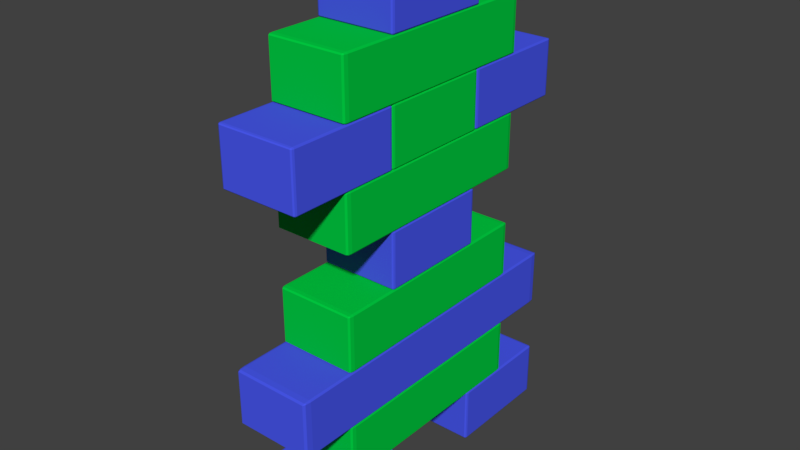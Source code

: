 # Source: untitled.blend  (saved by Blender 2.79.0; exported with 4.5.12 LTS)
import bpy
from mathutils import Matrix  # noqa: F401  (used for matrix-valued properties, if any)

bpy.ops.wm.read_factory_settings(use_empty=True)
scene = bpy.context.scene
scene.name = 'Scene'

# ---- collections
col_collection_1 = bpy.data.collections.new('Collection 1'); scene.collection.children.link(col_collection_1)

# ---- materials (node trees are filled in below, after node groups)
mat_green = bpy.data.materials.new('Green')
mat_green.alpha_threshold = 0.0
mat_green.use_transparent_shadow = False
mat_green.diffuse_color = (0.0, 0.6175, 0.05385, 1.0)
mat_green.roughness = 0.5
mat_green.line_color = (0.0, 0.0, 0.0, 1.0)
mat_blue = bpy.data.materials.new('Blue')
mat_blue.alpha_threshold = 0.0
mat_blue.use_transparent_shadow = False
mat_blue.diffuse_color = (0.0671, 0.09787, 0.8748, 1.0)
mat_blue.roughness = 0.5

# ---- material node trees

# ---- world
world_world = bpy.data.worlds.new('World'); scene.world = world_world
world_world.color = (0.05088, 0.05088, 0.05088)
world_world.use_sun_shadow = False
world_world.sun_shadow_jitter_overblur = 0.0
world_world.cycles.sampling_method = 'MANUAL'

# ---- meshes
me_cube = bpy.data.meshes.new('Cube')
me_cube.from_pydata([(-0.2267, 0.6442, 1.952), (-0.2188, 0.6442, 1.958), (-0.2252, 0.6401, 1.957), (-0.2267, 0.6218, 1.958), (-0.2188, 0.6535, 1.952), (-0.2188, 0.6218, 1.96), (-0.23, 0.6218, 1.952), (-0.2267, -0.6218, 1.958), (-0.2188, -0.6442, 1.958), (-0.2252, -0.6401, 1.957), (-0.2267, -0.6442, 1.952), (-0.2188, -0.6218, 1.96), (-0.2188, -0.6535, 1.952), (-0.23, -0.6218, 1.952), (0.2188, -0.6442, 1.958), (0.2267, -0.6218, 1.958), (0.2252, -0.6401, 1.957), (0.2267, -0.6442, 1.952), (0.2188, -0.6218, 1.96), (0.23, -0.6218, 1.952), (0.2188, -0.6535, 1.952), (0.2267, 0.6442, 1.952), (0.2267, 0.6218, 1.958), (0.2252, 0.6401, 1.957), (0.2188, 0.6442, 1.958), (0.23, 0.6218, 1.952), (0.2188, 0.6218, 1.96), (0.2188, 0.6535, 1.952), (-0.2267, 0.6442, 1.642), (-0.2267, 0.6218, 1.636), (-0.2252, 0.6401, 1.637), (-0.2188, 0.6442, 1.636), (-0.23, 0.6218, 1.642), (-0.2188, 0.6218, 1.634), (-0.2188, 0.6535, 1.642), (-0.2188, -0.6442, 1.636), (-0.2267, -0.6218, 1.636), (-0.2252, -0.6401, 1.637), (-0.2267, -0.6442, 1.642), (-0.2188, -0.6218, 1.634), (-0.23, -0.6218, 1.642), (-0.2188, -0.6535, 1.642), (0.2267, -0.6218, 1.636), (0.2188, -0.6442, 1.636), (0.2252, -0.6401, 1.637), (0.2267, -0.6442, 1.642), (0.2188, -0.6218, 1.634), (0.2188, -0.6535, 1.642), (0.23, -0.6218, 1.642), (0.2267, 0.6442, 1.642), (0.2188, 0.6442, 1.636), (0.2252, 0.6401, 1.637), (0.2267, 0.6218, 1.636), (0.2188, 0.6535, 1.642), (0.2188, 0.6218, 1.634), (0.23, 0.6218, 1.642), (0.23, -0.3426, 0.007919), (0.2188, -0.3426, 0.0), (0.2188, -0.3267, 0.007919), (0.2267, -0.3426, 0.00232), (0.2252, -0.3334, 0.003347), (0.2188, -0.3314, 0.00232), (0.2267, -0.3314, 0.007919), (0.23, -0.9644, 0.007919), (0.2188, -0.9802, 0.007919), (0.2188, -0.9644, 0.0), (0.2267, -0.9756, 0.007919), (0.2252, -0.9735, 0.003347), (0.2188, -0.9756, 0.00232), (0.2267, -0.9644, 0.00232), (-0.2188, -0.9802, 0.007919), (-0.23, -0.9644, 0.007919), (-0.2188, -0.9644, 0.0), (-0.2267, -0.9756, 0.007919), (-0.2252, -0.9735, 0.003347), (-0.2267, -0.9644, 0.00232), (-0.2188, -0.9756, 0.00232), (-0.2188, -0.3267, 0.007919), (-0.2188, -0.3426, 0.0), (-0.23, -0.3426, 0.007919), (-0.2188, -0.3314, 0.00232), (-0.2252, -0.3334, 0.003347), (-0.2267, -0.3426, 0.00232), (-0.2267, -0.3314, 0.007919), (0.2188, -0.3267, 0.3188), (0.2188, -0.3426, 0.3267), (0.23, -0.3426, 0.3188), (0.2188, -0.3314, 0.3244), (0.2252, -0.3334, 0.3234), (0.2267, -0.3426, 0.3244), (0.2267, -0.3314, 0.3188), (0.2188, -0.9802, 0.3188), (0.23, -0.9644, 0.3188), (0.2188, -0.9644, 0.3267), (0.2267, -0.9756, 0.3188), (0.2252, -0.9735, 0.3234), (0.2267, -0.9644, 0.3244), (0.2188, -0.9756, 0.3244), (-0.23, -0.9644, 0.3188), (-0.2188, -0.9802, 0.3188), (-0.2188, -0.9644, 0.3267), (-0.2267, -0.9756, 0.3188), (-0.2252, -0.9735, 0.3234), (-0.2188, -0.9756, 0.3244), (-0.2267, -0.9644, 0.3244), (-0.23, -0.3426, 0.3188), (-0.2188, -0.3426, 0.3267), (-0.2188, -0.3267, 0.3188), (-0.2267, -0.3426, 0.3244), (-0.2252, -0.3334, 0.3234), (-0.2188, -0.3314, 0.3244), (-0.2267, -0.3314, 0.3188), (0.23, 0.9644, 0.007919), (0.2188, 0.9644, 0.0), (0.2188, 0.9802, 0.007919), (0.2267, 0.9644, 0.00232), (0.2252, 0.9735, 0.003347), (0.2188, 0.9756, 0.00232), (0.2267, 0.9756, 0.007919), (0.23, 0.3426, 0.007919), (0.2188, 0.3267, 0.007919), (0.2188, 0.3426, 0.0), (0.2267, 0.3314, 0.007919), (0.2252, 0.3334, 0.003347), (0.2188, 0.3314, 0.00232), (0.2267, 0.3426, 0.00232), (-0.2188, 0.3267, 0.007919), (-0.23, 0.3426, 0.007919), (-0.2188, 0.3426, 0.0), (-0.2267, 0.3314, 0.007919), (-0.2252, 0.3334, 0.003347), (-0.2267, 0.3426, 0.00232), (-0.2188, 0.3314, 0.00232), (-0.2188, 0.9802, 0.007919), (-0.2188, 0.9644, 0.0), (-0.23, 0.9644, 0.007919), (-0.2188, 0.9756, 0.00232), (-0.2252, 0.9735, 0.003347), (-0.2267, 0.9644, 0.00232), (-0.2267, 0.9756, 0.007919), (0.2188, 0.9802, 0.3188), (0.2188, 0.9644, 0.3267), (0.23, 0.9644, 0.3188), (0.2188, 0.9756, 0.3244), (0.2252, 0.9735, 0.3234), (0.2267, 0.9644, 0.3244), (0.2267, 0.9756, 0.3188), (0.2188, 0.3267, 0.3188), (0.23, 0.3426, 0.3188), (0.2188, 0.3426, 0.3267), (0.2267, 0.3314, 0.3188), (0.2252, 0.3334, 0.3234), (0.2267, 0.3426, 0.3244), (0.2188, 0.3314, 0.3244), (-0.23, 0.3426, 0.3188), (-0.2188, 0.3267, 0.3188), (-0.2188, 0.3426, 0.3267), (-0.2267, 0.3314, 0.3188), (-0.2252, 0.3334, 0.3234), (-0.2188, 0.3314, 0.3244), (-0.2267, 0.3426, 0.3244), (-0.23, 0.9644, 0.3188), (-0.2188, 0.9644, 0.3267), (-0.2188, 0.9802, 0.3188), (-0.2267, 0.9644, 0.3244), (-0.2252, 0.9735, 0.3234), (-0.2188, 0.9756, 0.3244), (-0.2267, 0.9756, 0.3188), (0.23, 0.9327, 0.6614), (0.2188, 0.9327, 0.6535), (0.2188, 0.9802, 0.6614), (0.2267, 0.9327, 0.6558), (0.2252, 0.9601, 0.6568), (0.2188, 0.9663, 0.6558), (0.2267, 0.9663, 0.6614), (0.23, -0.9327, 0.6614), (0.2188, -0.9802, 0.6614), (0.2188, -0.9327, 0.6535), (0.2267, -0.9663, 0.6614), (0.2252, -0.9601, 0.6568), (0.2188, -0.9663, 0.6558), (0.2267, -0.9327, 0.6558), (-0.2188, -0.9802, 0.6614), (-0.23, -0.9327, 0.6614), (-0.2188, -0.9327, 0.6535), (-0.2267, -0.9663, 0.6614), (-0.2252, -0.9601, 0.6568), (-0.2267, -0.9327, 0.6558), (-0.2188, -0.9663, 0.6558), (-0.2188, 0.9802, 0.6614), (-0.2188, 0.9327, 0.6535), (-0.23, 0.9327, 0.6614), (-0.2188, 0.9663, 0.6558), (-0.2252, 0.9601, 0.6568), (-0.2267, 0.9327, 0.6558), (-0.2267, 0.9663, 0.6614), (0.2188, 0.9802, 0.9723), (0.2188, 0.9327, 0.9802), (0.23, 0.9327, 0.9723), (0.2188, 0.9663, 0.9779), (0.2252, 0.9601, 0.9769), (0.2267, 0.9327, 0.9779), (0.2267, 0.9663, 0.9723), (0.2188, -0.9802, 0.9723), (0.23, -0.9327, 0.9723), (0.2188, -0.9327, 0.9802), (0.2267, -0.9663, 0.9723), (0.2252, -0.9601, 0.9769), (0.2267, -0.9327, 0.9779), (0.2188, -0.9663, 0.9779), (-0.23, -0.9327, 0.9723), (-0.2188, -0.9802, 0.9723), (-0.2188, -0.9327, 0.9802), (-0.2267, -0.9663, 0.9723), (-0.2252, -0.9601, 0.9769), (-0.2188, -0.9663, 0.9779), (-0.2267, -0.9327, 0.9779), (-0.23, 0.9327, 0.9723), (-0.2188, 0.9327, 0.9802), (-0.2188, 0.9802, 0.9723), (-0.2267, 0.9327, 0.9779), (-0.2252, 0.9601, 0.9769), (-0.2188, 0.9663, 0.9779), (-0.2267, 0.9663, 0.9723), (0.23, 0.3109, 1.315), (0.2188, 0.3109, 1.307), (0.2188, 0.3267, 1.315), (0.2267, 0.3109, 1.309), (0.2252, 0.32, 1.31), (0.2188, 0.3221, 1.309), (0.2267, 0.3221, 1.315), (0.23, -0.3109, 1.315), (0.2188, -0.3267, 1.315), (0.2188, -0.3109, 1.307), (0.2267, -0.3221, 1.315), (0.2252, -0.32, 1.31), (0.2188, -0.3221, 1.309), (0.2267, -0.3109, 1.309), (-0.2188, -0.3267, 1.315), (-0.23, -0.3109, 1.315), (-0.2188, -0.3109, 1.307), (-0.2267, -0.3221, 1.315), (-0.2252, -0.32, 1.31), (-0.2267, -0.3109, 1.309), (-0.2188, -0.3221, 1.309), (-0.2188, 0.3267, 1.315), (-0.2188, 0.3109, 1.307), (-0.23, 0.3109, 1.315), (-0.2188, 0.3221, 1.309), (-0.2252, 0.32, 1.31), (-0.2267, 0.3109, 1.309), (-0.2267, 0.3221, 1.315), (0.2188, 0.3267, 1.626), (0.2188, 0.3109, 1.634), (0.23, 0.3109, 1.626), (0.2188, 0.3221, 1.631), (0.2252, 0.32, 1.63), (0.2267, 0.3109, 1.631), (0.2267, 0.3221, 1.626), (0.2188, -0.3267, 1.626), (0.23, -0.3109, 1.626), (0.2188, -0.3109, 1.634), (0.2267, -0.3221, 1.626), (0.2252, -0.32, 1.63), (0.2267, -0.3109, 1.631), (0.2188, -0.3221, 1.631), (-0.23, -0.3109, 1.626), (-0.2188, -0.3267, 1.626), (-0.2188, -0.3109, 1.634), (-0.2267, -0.3221, 1.626), (-0.2252, -0.32, 1.63), (-0.2188, -0.3221, 1.631), (-0.2267, -0.3109, 1.631), (-0.23, 0.3109, 1.626), (-0.2188, 0.3109, 1.634), (-0.2188, 0.3267, 1.626), (-0.2267, 0.3109, 1.631), (-0.2252, 0.32, 1.63), (-0.2188, 0.3221, 1.631), (-0.2267, 0.3221, 1.626), (0.23, 0.3109, 1.968), (0.2188, 0.3109, 1.96), (0.2188, 0.3267, 1.968), (0.2267, 0.3109, 1.963), (0.2252, 0.32, 1.964), (0.2188, 0.3221, 1.963), (0.2267, 0.3221, 1.968), (0.23, -0.3109, 1.968), (0.2188, -0.3267, 1.968), (0.2188, -0.3109, 1.96), (0.2267, -0.3221, 1.968), (0.2252, -0.32, 1.964), (0.2188, -0.3221, 1.963), (0.2267, -0.3109, 1.963), (-0.2188, -0.3267, 1.968), (-0.23, -0.3109, 1.968), (-0.2188, -0.3109, 1.96), (-0.2267, -0.3221, 1.968), (-0.2252, -0.32, 1.964), (-0.2267, -0.3109, 1.963), (-0.2188, -0.3221, 1.963), (-0.2188, 0.3267, 1.968), (-0.2188, 0.3109, 1.96), (-0.23, 0.3109, 1.968), (-0.2188, 0.3221, 1.963), (-0.2252, 0.32, 1.964), (-0.2267, 0.3109, 1.963), (-0.2267, 0.3221, 1.968), (0.2188, 0.3267, 2.279), (0.2188, 0.3109, 2.287), (0.23, 0.3109, 2.279), (0.2188, 0.3221, 2.285), (0.2252, 0.32, 2.284), (0.2267, 0.3109, 2.285), (0.2267, 0.3221, 2.279), (0.2188, -0.3267, 2.279), (0.23, -0.3109, 2.279), (0.2188, -0.3109, 2.287), (0.2267, -0.3221, 2.279), (0.2252, -0.32, 2.284), (0.2267, -0.3109, 2.285), (0.2188, -0.3221, 2.285), (-0.23, -0.3109, 2.279), (-0.2188, -0.3267, 2.279), (-0.2188, -0.3109, 2.287), (-0.2267, -0.3221, 2.279), (-0.2252, -0.32, 2.284), (-0.2188, -0.3221, 2.285), (-0.2267, -0.3109, 2.285), (-0.23, 0.3109, 2.279), (-0.2188, 0.3109, 2.287), (-0.2188, 0.3267, 2.279), (-0.2267, 0.3109, 2.285), (-0.2252, 0.32, 2.284), (-0.2188, 0.3221, 2.285), (-0.2267, 0.3221, 2.279), (0.23, -0.3426, 1.968), (0.2188, -0.3426, 1.96), (0.2188, -0.3267, 1.968), (0.2267, -0.3426, 1.963), (0.2252, -0.3334, 1.964), (0.2188, -0.3314, 1.963), (0.2267, -0.3314, 1.968), (0.23, -0.9644, 1.968), (0.2188, -0.9802, 1.968), (0.2188, -0.9644, 1.96), (0.2267, -0.9756, 1.968), (0.2252, -0.9735, 1.964), (0.2188, -0.9756, 1.963), (0.2267, -0.9644, 1.963), (-0.2188, -0.9802, 1.968), (-0.23, -0.9644, 1.968), (-0.2188, -0.9644, 1.96), (-0.2267, -0.9756, 1.968), (-0.2252, -0.9735, 1.964), (-0.2267, -0.9644, 1.963), (-0.2188, -0.9756, 1.963), (-0.2188, -0.3267, 1.968), (-0.2188, -0.3426, 1.96), (-0.23, -0.3426, 1.968), (-0.2188, -0.3314, 1.963), (-0.2252, -0.3334, 1.964), (-0.2267, -0.3426, 1.963), (-0.2267, -0.3314, 1.968), (0.2188, -0.3267, 2.279), (0.2188, -0.3426, 2.287), (0.23, -0.3426, 2.279), (0.2188, -0.3314, 2.285), (0.2252, -0.3334, 2.284), (0.2267, -0.3426, 2.285), (0.2267, -0.3314, 2.279), (0.2188, -0.9802, 2.279), (0.23, -0.9644, 2.279), (0.2188, -0.9644, 2.287), (0.2267, -0.9756, 2.279), (0.2252, -0.9735, 2.284), (0.2267, -0.9644, 2.285), (0.2188, -0.9756, 2.285), (-0.23, -0.9644, 2.279), (-0.2188, -0.9802, 2.279), (-0.2188, -0.9644, 2.287), (-0.2267, -0.9756, 2.279), (-0.2252, -0.9735, 2.284), (-0.2188, -0.9756, 2.285), (-0.2267, -0.9644, 2.285), (-0.23, -0.3426, 2.279), (-0.2188, -0.3426, 2.287), (-0.2188, -0.3267, 2.279), (-0.2267, -0.3426, 2.285), (-0.2252, -0.3334, 2.284), (-0.2188, -0.3314, 2.285), (-0.2267, -0.3314, 2.279), (0.23, 0.9644, 1.968), (0.2188, 0.9644, 1.96), (0.2188, 0.9802, 1.968), (0.2267, 0.9644, 1.963), (0.2252, 0.9735, 1.964), (0.2188, 0.9756, 1.963), (0.2267, 0.9756, 1.968), (0.23, 0.3426, 1.968), (0.2188, 0.3267, 1.968), (0.2188, 0.3426, 1.96), (0.2267, 0.3314, 1.968), (0.2252, 0.3334, 1.964), (0.2188, 0.3314, 1.963), (0.2267, 0.3426, 1.963), (-0.2188, 0.3267, 1.968), (-0.23, 0.3426, 1.968), (-0.2188, 0.3426, 1.96), (-0.2267, 0.3314, 1.968), (-0.2252, 0.3334, 1.964), (-0.2267, 0.3426, 1.963), (-0.2188, 0.3314, 1.963), (-0.2188, 0.9802, 1.968), (-0.2188, 0.9644, 1.96), (-0.23, 0.9644, 1.968), (-0.2188, 0.9756, 1.963), (-0.2252, 0.9735, 1.964), (-0.2267, 0.9644, 1.963), (-0.2267, 0.9756, 1.968), (0.2188, 0.9802, 2.279), (0.2188, 0.9644, 2.287), (0.23, 0.9644, 2.279), (0.2188, 0.9756, 2.285), (0.2252, 0.9735, 2.284), (0.2267, 0.9644, 2.285), (0.2267, 0.9756, 2.279), (0.2188, 0.3267, 2.279), (0.23, 0.3426, 2.279), (0.2188, 0.3426, 2.287), (0.2267, 0.3314, 2.279), (0.2252, 0.3334, 2.284), (0.2267, 0.3426, 2.285), (0.2188, 0.3314, 2.285), (-0.23, 0.3426, 2.279), (-0.2188, 0.3267, 2.279), (-0.2188, 0.3426, 2.287), (-0.2267, 0.3314, 2.279), (-0.2252, 0.3334, 2.284), (-0.2188, 0.3314, 2.285), (-0.2267, 0.3426, 2.285), (-0.23, 0.9644, 2.279), (-0.2188, 0.9644, 2.287), (-0.2188, 0.9802, 2.279), (-0.2267, 0.9644, 2.285), (-0.2252, 0.9735, 2.284), (-0.2188, 0.9756, 2.285), (-0.2267, 0.9756, 2.279), (0.23, 0.3109, 2.622), (0.2188, 0.3109, 2.614), (0.2188, 0.3267, 2.622), (0.2267, 0.3109, 2.616), (0.2252, 0.32, 2.617), (0.2188, 0.3221, 2.616), (0.2267, 0.3221, 2.622), (0.23, -0.3109, 2.622), (0.2188, -0.3267, 2.622), (0.2188, -0.3109, 2.614), (0.2267, -0.3221, 2.622), (0.2252, -0.32, 2.617), (0.2188, -0.3221, 2.616), (0.2267, -0.3109, 2.616), (-0.2188, -0.3267, 2.622), (-0.23, -0.3109, 2.622), (-0.2188, -0.3109, 2.614), (-0.2267, -0.3221, 2.622), (-0.2252, -0.32, 2.617), (-0.2267, -0.3109, 2.616), (-0.2188, -0.3221, 2.616), (-0.2188, 0.3267, 2.622), (-0.2188, 0.3109, 2.614), (-0.23, 0.3109, 2.622), (-0.2188, 0.3221, 2.616), (-0.2252, 0.32, 2.617), (-0.2267, 0.3109, 2.616), (-0.2267, 0.3221, 2.622), (0.2188, 0.3267, 2.933), (0.2188, 0.3109, 2.941), (0.23, 0.3109, 2.933), (0.2188, 0.3221, 2.938), (0.2252, 0.32, 2.937), (0.2267, 0.3109, 2.938), (0.2267, 0.3221, 2.933), (0.2188, -0.3267, 2.933), (0.23, -0.3109, 2.933), (0.2188, -0.3109, 2.941), (0.2267, -0.3221, 2.933), (0.2252, -0.32, 2.937), (0.2267, -0.3109, 2.938), (0.2188, -0.3221, 2.938), (-0.23, -0.3109, 2.933), (-0.2188, -0.3267, 2.933), (-0.2188, -0.3109, 2.941), (-0.2267, -0.3221, 2.933), (-0.2252, -0.32, 2.937), (-0.2188, -0.3221, 2.938), (-0.2267, -0.3109, 2.938), (-0.23, 0.3109, 2.933), (-0.2188, 0.3109, 2.941), (-0.2188, 0.3267, 2.933), (-0.2267, 0.3109, 2.938), (-0.2252, 0.32, 2.937), (-0.2188, 0.3221, 2.938), (-0.2267, 0.3221, 2.933), (0.23, 0.6218, 0.3347), (0.2188, 0.6218, 0.3267), (0.2188, 0.6535, 0.3347), (0.2267, 0.6218, 0.3291), (0.2252, 0.6401, 0.3301), (0.2188, 0.6442, 0.3291), (0.2267, 0.6442, 0.3347), (0.23, -0.6218, 0.3347), (0.2188, -0.6535, 0.3347), (0.2188, -0.6218, 0.3267), (0.2267, -0.6442, 0.3347), (0.2252, -0.6401, 0.3301), (0.2188, -0.6442, 0.3291), (0.2267, -0.6218, 0.3291), (-0.2188, -0.6535, 0.3347), (-0.23, -0.6218, 0.3347), (-0.2188, -0.6218, 0.3267), (-0.2267, -0.6442, 0.3347), (-0.2252, -0.6401, 0.3301), (-0.2267, -0.6218, 0.3291), (-0.2188, -0.6442, 0.3291), (-0.2188, 0.6535, 0.3347), (-0.2188, 0.6218, 0.3267), (-0.23, 0.6218, 0.3347), (-0.2188, 0.6442, 0.3291), (-0.2252, 0.6401, 0.3301), (-0.2267, 0.6218, 0.3291), (-0.2267, 0.6442, 0.3347), (0.2188, 0.6535, 0.6456), (0.2188, 0.6218, 0.6535), (0.23, 0.6218, 0.6456), (0.2188, 0.6442, 0.6511), (0.2252, 0.6401, 0.6501), (0.2267, 0.6218, 0.6511), (0.2267, 0.6442, 0.6456), (0.2188, -0.6535, 0.6456), (0.23, -0.6218, 0.6456), (0.2188, -0.6218, 0.6535), (0.2267, -0.6442, 0.6456), (0.2252, -0.6401, 0.6501), (0.2267, -0.6218, 0.6511), (0.2188, -0.6442, 0.6511), (-0.23, -0.6218, 0.6456), (-0.2188, -0.6535, 0.6456), (-0.2188, -0.6218, 0.6535), (-0.2267, -0.6442, 0.6456), (-0.2252, -0.6401, 0.6501), (-0.2188, -0.6442, 0.6511), (-0.2267, -0.6218, 0.6511), (-0.23, 0.6218, 0.6456), (-0.2188, 0.6218, 0.6535), (-0.2188, 0.6535, 0.6456), (-0.2267, 0.6218, 0.6511), (-0.2252, 0.6401, 0.6501), (-0.2188, 0.6442, 0.6511), (-0.2267, 0.6442, 0.6456), (0.23, 0.6218, 0.9881), (0.2188, 0.6218, 0.9802), (0.2188, 0.6535, 0.9881), (0.2267, 0.6218, 0.9825), (0.2252, 0.6401, 0.9836), (0.2188, 0.6442, 0.9825), (0.2267, 0.6442, 0.9881), (0.23, -0.6218, 0.9881), (0.2188, -0.6535, 0.9881), (0.2188, -0.6218, 0.9802), (0.2267, -0.6442, 0.9881), (0.2252, -0.6401, 0.9836), (0.2188, -0.6442, 0.9825), (0.2267, -0.6218, 0.9825), (-0.2188, -0.6535, 0.9881), (-0.23, -0.6218, 0.9881), (-0.2188, -0.6218, 0.9802), (-0.2267, -0.6442, 0.9881), (-0.2252, -0.6401, 0.9836), (-0.2267, -0.6218, 0.9825), (-0.2188, -0.6442, 0.9825), (-0.2188, 0.6535, 0.9881), (-0.2188, 0.6218, 0.9802), (-0.23, 0.6218, 0.9881), (-0.2188, 0.6442, 0.9825), (-0.2252, 0.6401, 0.9836), (-0.2267, 0.6218, 0.9825), (-0.2267, 0.6442, 0.9881), (0.2188, 0.6535, 1.299), (0.2188, 0.6218, 1.307), (0.23, 0.6218, 1.299), (0.2188, 0.6442, 1.305), (0.2252, 0.6401, 1.304), (0.2267, 0.6218, 1.305), (0.2267, 0.6442, 1.299), (0.2188, -0.6535, 1.299), (0.23, -0.6218, 1.299), (0.2188, -0.6218, 1.307), (0.2267, -0.6442, 1.299), (0.2252, -0.6401, 1.304), (0.2267, -0.6218, 1.305), (0.2188, -0.6442, 1.305), (-0.23, -0.6218, 1.299), (-0.2188, -0.6535, 1.299), (-0.2188, -0.6218, 1.307), (-0.2267, -0.6442, 1.299), (-0.2252, -0.6401, 1.304), (-0.2188, -0.6442, 1.305), (-0.2267, -0.6218, 1.305), (-0.23, 0.6218, 1.299), (-0.2188, 0.6218, 1.307), (-0.2188, 0.6535, 1.299), (-0.2267, 0.6218, 1.305), (-0.2252, 0.6401, 1.304), (-0.2188, 0.6442, 1.305), (-0.2267, 0.6442, 1.299), (-0.2267, 0.6442, 2.606), (-0.2188, 0.6442, 2.612), (-0.2252, 0.6401, 2.611), (-0.2267, 0.6218, 2.612), (-0.2188, 0.6535, 2.606), (-0.2188, 0.6218, 2.614), (-0.23, 0.6218, 2.606), (-0.2267, -0.6218, 2.612), (-0.2188, -0.6442, 2.612), (-0.2252, -0.6401, 2.611), (-0.2267, -0.6442, 2.606), (-0.2188, -0.6218, 2.614), (-0.2188, -0.6535, 2.606), (-0.23, -0.6218, 2.606), (0.2188, -0.6442, 2.612), (0.2267, -0.6218, 2.612), (0.2252, -0.6401, 2.611), (0.2267, -0.6442, 2.606), (0.2188, -0.6218, 2.614), (0.23, -0.6218, 2.606), (0.2188, -0.6535, 2.606), (0.2267, 0.6442, 2.606), (0.2267, 0.6218, 2.612), (0.2252, 0.6401, 2.611), (0.2188, 0.6442, 2.612), (0.23, 0.6218, 2.606), (0.2188, 0.6218, 2.614), (0.2188, 0.6535, 2.606), (-0.2267, 0.6442, 2.295), (-0.2267, 0.6218, 2.289), (-0.2252, 0.6401, 2.29), (-0.2188, 0.6442, 2.289), (-0.23, 0.6218, 2.295), (-0.2188, 0.6218, 2.287), (-0.2188, 0.6535, 2.295), (-0.2188, -0.6442, 2.289), (-0.2267, -0.6218, 2.289), (-0.2252, -0.6401, 2.29), (-0.2267, -0.6442, 2.295), (-0.2188, -0.6218, 2.287), (-0.23, -0.6218, 2.295), (-0.2188, -0.6535, 2.295), (0.2267, -0.6218, 2.289), (0.2188, -0.6442, 2.289), (0.2252, -0.6401, 2.29), (0.2267, -0.6442, 2.295), (0.2188, -0.6218, 2.287), (0.2188, -0.6535, 2.295), (0.23, -0.6218, 2.295), (0.2267, 0.6442, 2.295), (0.2188, 0.6442, 2.289), (0.2252, 0.6401, 2.29), (0.2267, 0.6218, 2.289), (0.2188, 0.6535, 2.295), (0.2188, 0.6218, 2.287), (0.23, 0.6218, 2.295)], [], [(38, 10, 13, 40), (22, 15, 19, 25), (4, 0, 2, 1), (33, 29, 30, 31), (43, 35, 39, 46), (7, 3, 6, 13), (24, 1, 5, 26), (28, 0, 4, 34), (41, 12, 10, 38), (45, 17, 20, 47), (49, 21, 25, 55), (53, 27, 21, 49), (52, 42, 46, 54), (6, 3, 2, 0), (12, 8, 9, 10), (13, 10, 9, 7), (18, 14, 16, 15), (20, 17, 16, 14), (27, 24, 23, 21), (39, 35, 37, 36), (41, 38, 37, 35), (46, 42, 44, 43), (47, 43, 44, 45), (54, 50, 51, 52), (55, 52, 51, 49), (47, 20, 12, 41), (40, 13, 6, 32), (54, 46, 39, 33), (27, 53, 34, 4), (11, 5, 3, 7), (18, 11, 8, 14), (27, 4, 1, 24), (26, 18, 15, 22), (32, 6, 0, 28), (55, 25, 19, 48), (48, 19, 17, 45), (47, 41, 35, 43), (36, 29, 33, 39), (40, 32, 29, 36), (55, 48, 42, 52), (5, 1, 2, 3), (50, 31, 34, 53), (54, 33, 31, 50), (19, 15, 16, 17), (11, 7, 9, 8), (32, 28, 30, 29), (34, 31, 30, 28), (25, 21, 23, 22), (26, 22, 23, 24), (48, 45, 44, 42), (40, 36, 37, 38), (26, 5, 11, 18), (53, 49, 51, 50), (14, 8, 12, 20), (84, 58, 77, 107), (57, 65, 72, 78), (71, 98, 105, 79), (85, 106, 100, 93), (64, 91, 99, 70), (56, 59, 60, 62), (57, 61, 60, 59), (58, 62, 60, 61), (63, 66, 67, 69), (64, 68, 67, 66), (65, 69, 67, 68), (70, 73, 74, 76), (71, 75, 74, 73), (72, 76, 74, 75), (77, 80, 81, 83), (78, 82, 81, 80), (79, 83, 81, 82), (84, 87, 88, 90), (85, 89, 88, 87), (86, 90, 88, 89), (91, 94, 95, 97), (92, 96, 95, 94), (93, 97, 95, 96), (98, 101, 102, 104), (99, 103, 102, 101), (100, 104, 102, 103), (105, 108, 109, 111), (106, 110, 109, 108), (107, 111, 109, 110), (56, 63, 69, 59), (59, 69, 65, 57), (57, 78, 80, 61), (61, 80, 77, 58), (58, 84, 90, 62), (62, 90, 86, 56), (64, 70, 76, 68), (68, 76, 72, 65), (63, 92, 94, 66), (66, 94, 91, 64), (71, 79, 82, 75), (75, 82, 78, 72), (70, 99, 101, 73), (73, 101, 98, 71), (79, 105, 111, 83), (83, 111, 107, 77), (85, 93, 96, 89), (89, 96, 92, 86), (84, 107, 110, 87), (87, 110, 106, 85), (93, 100, 103, 97), (97, 103, 99, 91), (100, 106, 108, 104), (104, 108, 105, 98), (56, 86, 92, 63), (140, 114, 133, 163), (113, 121, 128, 134), (127, 154, 161, 135), (141, 162, 156, 149), (120, 147, 155, 126), (112, 115, 116, 118), (113, 117, 116, 115), (114, 118, 116, 117), (119, 122, 123, 125), (120, 124, 123, 122), (121, 125, 123, 124), (126, 129, 130, 132), (127, 131, 130, 129), (128, 132, 130, 131), (133, 136, 137, 139), (134, 138, 137, 136), (135, 139, 137, 138), (140, 143, 144, 146), (141, 145, 144, 143), (142, 146, 144, 145), (147, 150, 151, 153), (148, 152, 151, 150), (149, 153, 151, 152), (154, 157, 158, 160), (155, 159, 158, 157), (156, 160, 158, 159), (161, 164, 165, 167), (162, 166, 165, 164), (163, 167, 165, 166), (112, 119, 125, 115), (115, 125, 121, 113), (113, 134, 136, 117), (117, 136, 133, 114), (114, 140, 146, 118), (118, 146, 142, 112), (120, 126, 132, 124), (124, 132, 128, 121), (119, 148, 150, 122), (122, 150, 147, 120), (127, 135, 138, 131), (131, 138, 134, 128), (126, 155, 157, 129), (129, 157, 154, 127), (135, 161, 167, 139), (139, 167, 163, 133), (141, 149, 152, 145), (145, 152, 148, 142), (140, 163, 166, 143), (143, 166, 162, 141), (149, 156, 159, 153), (153, 159, 155, 147), (156, 162, 164, 160), (160, 164, 161, 154), (112, 142, 148, 119), (196, 170, 189, 219), (169, 177, 184, 190), (183, 210, 217, 191), (197, 218, 212, 205), (176, 203, 211, 182), (168, 171, 172, 174), (169, 173, 172, 171), (170, 174, 172, 173), (175, 178, 179, 181), (176, 180, 179, 178), (177, 181, 179, 180), (182, 185, 186, 188), (183, 187, 186, 185), (184, 188, 186, 187), (189, 192, 193, 195), (190, 194, 193, 192), (191, 195, 193, 194), (196, 199, 200, 202), (197, 201, 200, 199), (198, 202, 200, 201), (203, 206, 207, 209), (204, 208, 207, 206), (205, 209, 207, 208), (210, 213, 214, 216), (211, 215, 214, 213), (212, 216, 214, 215), (217, 220, 221, 223), (218, 222, 221, 220), (219, 223, 221, 222), (168, 175, 181, 171), (171, 181, 177, 169), (169, 190, 192, 173), (173, 192, 189, 170), (170, 196, 202, 174), (174, 202, 198, 168), (176, 182, 188, 180), (180, 188, 184, 177), (175, 204, 206, 178), (178, 206, 203, 176), (183, 191, 194, 187), (187, 194, 190, 184), (182, 211, 213, 185), (185, 213, 210, 183), (191, 217, 223, 195), (195, 223, 219, 189), (197, 205, 208, 201), (201, 208, 204, 198), (196, 219, 222, 199), (199, 222, 218, 197), (205, 212, 215, 209), (209, 215, 211, 203), (212, 218, 220, 216), (216, 220, 217, 210), (168, 198, 204, 175), (252, 226, 245, 275), (225, 233, 240, 246), (239, 266, 273, 247), (253, 274, 268, 261), (232, 259, 267, 238), (224, 227, 228, 230), (225, 229, 228, 227), (226, 230, 228, 229), (231, 234, 235, 237), (232, 236, 235, 234), (233, 237, 235, 236), (238, 241, 242, 244), (239, 243, 242, 241), (240, 244, 242, 243), (245, 248, 249, 251), (246, 250, 249, 248), (247, 251, 249, 250), (252, 255, 256, 258), (253, 257, 256, 255), (254, 258, 256, 257), (259, 262, 263, 265), (260, 264, 263, 262), (261, 265, 263, 264), (266, 269, 270, 272), (267, 271, 270, 269), (268, 272, 270, 271), (273, 276, 277, 279), (274, 278, 277, 276), (275, 279, 277, 278), (224, 231, 237, 227), (227, 237, 233, 225), (225, 246, 248, 229), (229, 248, 245, 226), (226, 252, 258, 230), (230, 258, 254, 224), (232, 238, 244, 236), (236, 244, 240, 233), (231, 260, 262, 234), (234, 262, 259, 232), (239, 247, 250, 243), (243, 250, 246, 240), (238, 267, 269, 241), (241, 269, 266, 239), (247, 273, 279, 251), (251, 279, 275, 245), (253, 261, 264, 257), (257, 264, 260, 254), (252, 275, 278, 255), (255, 278, 274, 253), (261, 268, 271, 265), (265, 271, 267, 259), (268, 274, 276, 272), (272, 276, 273, 266), (224, 254, 260, 231), (308, 282, 301, 331), (281, 289, 296, 302), (295, 322, 329, 303), (309, 330, 324, 317), (288, 315, 323, 294), (280, 283, 284, 286), (281, 285, 284, 283), (282, 286, 284, 285), (287, 290, 291, 293), (288, 292, 291, 290), (289, 293, 291, 292), (294, 297, 298, 300), (295, 299, 298, 297), (296, 300, 298, 299), (301, 304, 305, 307), (302, 306, 305, 304), (303, 307, 305, 306), (308, 311, 312, 314), (309, 313, 312, 311), (310, 314, 312, 313), (315, 318, 319, 321), (316, 320, 319, 318), (317, 321, 319, 320), (322, 325, 326, 328), (323, 327, 326, 325), (324, 328, 326, 327), (329, 332, 333, 335), (330, 334, 333, 332), (331, 335, 333, 334), (280, 287, 293, 283), (283, 293, 289, 281), (281, 302, 304, 285), (285, 304, 301, 282), (282, 308, 314, 286), (286, 314, 310, 280), (288, 294, 300, 292), (292, 300, 296, 289), (287, 316, 318, 290), (290, 318, 315, 288), (295, 303, 306, 299), (299, 306, 302, 296), (294, 323, 325, 297), (297, 325, 322, 295), (303, 329, 335, 307), (307, 335, 331, 301), (309, 317, 320, 313), (313, 320, 316, 310), (308, 331, 334, 311), (311, 334, 330, 309), (317, 324, 327, 321), (321, 327, 323, 315), (324, 330, 332, 328), (328, 332, 329, 322), (280, 310, 316, 287), (364, 338, 357, 387), (337, 345, 352, 358), (351, 378, 385, 359), (365, 386, 380, 373), (344, 371, 379, 350), (336, 339, 340, 342), (337, 341, 340, 339), (338, 342, 340, 341), (343, 346, 347, 349), (344, 348, 347, 346), (345, 349, 347, 348), (350, 353, 354, 356), (351, 355, 354, 353), (352, 356, 354, 355), (357, 360, 361, 363), (358, 362, 361, 360), (359, 363, 361, 362), (364, 367, 368, 370), (365, 369, 368, 367), (366, 370, 368, 369), (371, 374, 375, 377), (372, 376, 375, 374), (373, 377, 375, 376), (378, 381, 382, 384), (379, 383, 382, 381), (380, 384, 382, 383), (385, 388, 389, 391), (386, 390, 389, 388), (387, 391, 389, 390), (336, 343, 349, 339), (339, 349, 345, 337), (337, 358, 360, 341), (341, 360, 357, 338), (338, 364, 370, 342), (342, 370, 366, 336), (344, 350, 356, 348), (348, 356, 352, 345), (343, 372, 374, 346), (346, 374, 371, 344), (351, 359, 362, 355), (355, 362, 358, 352), (350, 379, 381, 353), (353, 381, 378, 351), (359, 385, 391, 363), (363, 391, 387, 357), (365, 373, 376, 369), (369, 376, 372, 366), (364, 387, 390, 367), (367, 390, 386, 365), (373, 380, 383, 377), (377, 383, 379, 371), (380, 386, 388, 384), (384, 388, 385, 378), (336, 366, 372, 343), (420, 394, 413, 443), (393, 401, 408, 414), (407, 434, 441, 415), (421, 442, 436, 429), (400, 427, 435, 406), (392, 395, 396, 398), (393, 397, 396, 395), (394, 398, 396, 397), (399, 402, 403, 405), (400, 404, 403, 402), (401, 405, 403, 404), (406, 409, 410, 412), (407, 411, 410, 409), (408, 412, 410, 411), (413, 416, 417, 419), (414, 418, 417, 416), (415, 419, 417, 418), (420, 423, 424, 426), (421, 425, 424, 423), (422, 426, 424, 425), (427, 430, 431, 433), (428, 432, 431, 430), (429, 433, 431, 432), (434, 437, 438, 440), (435, 439, 438, 437), (436, 440, 438, 439), (441, 444, 445, 447), (442, 446, 445, 444), (443, 447, 445, 446), (392, 399, 405, 395), (395, 405, 401, 393), (393, 414, 416, 397), (397, 416, 413, 394), (394, 420, 426, 398), (398, 426, 422, 392), (400, 406, 412, 404), (404, 412, 408, 401), (399, 428, 430, 402), (402, 430, 427, 400), (407, 415, 418, 411), (411, 418, 414, 408), (406, 435, 437, 409), (409, 437, 434, 407), (415, 441, 447, 419), (419, 447, 443, 413), (421, 429, 432, 425), (425, 432, 428, 422), (420, 443, 446, 423), (423, 446, 442, 421), (429, 436, 439, 433), (433, 439, 435, 427), (436, 442, 444, 440), (440, 444, 441, 434), (392, 422, 428, 399), (476, 450, 469, 499), (449, 457, 464, 470), (463, 490, 497, 471), (477, 498, 492, 485), (456, 483, 491, 462), (448, 451, 452, 454), (449, 453, 452, 451), (450, 454, 452, 453), (455, 458, 459, 461), (456, 460, 459, 458), (457, 461, 459, 460), (462, 465, 466, 468), (463, 467, 466, 465), (464, 468, 466, 467), (469, 472, 473, 475), (470, 474, 473, 472), (471, 475, 473, 474), (476, 479, 480, 482), (477, 481, 480, 479), (478, 482, 480, 481), (483, 486, 487, 489), (484, 488, 487, 486), (485, 489, 487, 488), (490, 493, 494, 496), (491, 495, 494, 493), (492, 496, 494, 495), (497, 500, 501, 503), (498, 502, 501, 500), (499, 503, 501, 502), (448, 455, 461, 451), (451, 461, 457, 449), (449, 470, 472, 453), (453, 472, 469, 450), (450, 476, 482, 454), (454, 482, 478, 448), (456, 462, 468, 460), (460, 468, 464, 457), (455, 484, 486, 458), (458, 486, 483, 456), (463, 471, 474, 467), (467, 474, 470, 464), (462, 491, 493, 465), (465, 493, 490, 463), (471, 497, 503, 475), (475, 503, 499, 469), (477, 485, 488, 481), (481, 488, 484, 478), (476, 499, 502, 479), (479, 502, 498, 477), (485, 492, 495, 489), (489, 495, 491, 483), (492, 498, 500, 496), (496, 500, 497, 490), (448, 478, 484, 455), (532, 506, 525, 555), (505, 513, 520, 526), (519, 546, 553, 527), (533, 554, 548, 541), (512, 539, 547, 518), (504, 507, 508, 510), (505, 509, 508, 507), (506, 510, 508, 509), (511, 514, 515, 517), (512, 516, 515, 514), (513, 517, 515, 516), (518, 521, 522, 524), (519, 523, 522, 521), (520, 524, 522, 523), (525, 528, 529, 531), (526, 530, 529, 528), (527, 531, 529, 530), (532, 535, 536, 538), (533, 537, 536, 535), (534, 538, 536, 537), (539, 542, 543, 545), (540, 544, 543, 542), (541, 545, 543, 544), (546, 549, 550, 552), (547, 551, 550, 549), (548, 552, 550, 551), (553, 556, 557, 559), (554, 558, 557, 556), (555, 559, 557, 558), (504, 511, 517, 507), (507, 517, 513, 505), (505, 526, 528, 509), (509, 528, 525, 506), (506, 532, 538, 510), (510, 538, 534, 504), (512, 518, 524, 516), (516, 524, 520, 513), (511, 540, 542, 514), (514, 542, 539, 512), (519, 527, 530, 523), (523, 530, 526, 520), (518, 547, 549, 521), (521, 549, 546, 519), (527, 553, 559, 531), (531, 559, 555, 525), (533, 541, 544, 537), (537, 544, 540, 534), (532, 555, 558, 535), (535, 558, 554, 533), (541, 548, 551, 545), (545, 551, 547, 539), (548, 554, 556, 552), (552, 556, 553, 546), (504, 534, 540, 511), (588, 562, 581, 611), (561, 569, 576, 582), (575, 602, 609, 583), (589, 610, 604, 597), (568, 595, 603, 574), (560, 563, 564, 566), (561, 565, 564, 563), (562, 566, 564, 565), (567, 570, 571, 573), (568, 572, 571, 570), (569, 573, 571, 572), (574, 577, 578, 580), (575, 579, 578, 577), (576, 580, 578, 579), (581, 584, 585, 587), (582, 586, 585, 584), (583, 587, 585, 586), (588, 591, 592, 594), (589, 593, 592, 591), (590, 594, 592, 593), (595, 598, 599, 601), (596, 600, 599, 598), (597, 601, 599, 600), (602, 605, 606, 608), (603, 607, 606, 605), (604, 608, 606, 607), (609, 612, 613, 615), (610, 614, 613, 612), (611, 615, 613, 614), (560, 567, 573, 563), (563, 573, 569, 561), (561, 582, 584, 565), (565, 584, 581, 562), (562, 588, 594, 566), (566, 594, 590, 560), (568, 574, 580, 572), (572, 580, 576, 569), (567, 596, 598, 570), (570, 598, 595, 568), (575, 583, 586, 579), (579, 586, 582, 576), (574, 603, 605, 577), (577, 605, 602, 575), (583, 609, 615, 587), (587, 615, 611, 581), (589, 597, 600, 593), (593, 600, 596, 590), (588, 611, 614, 591), (591, 614, 610, 589), (597, 604, 607, 601), (601, 607, 603, 595), (604, 610, 612, 608), (608, 612, 609, 602), (560, 590, 596, 567), (654, 626, 629, 656), (638, 631, 635, 641), (620, 616, 618, 617), (649, 645, 646, 647), (659, 651, 655, 662), (623, 619, 622, 629), (640, 617, 621, 642), (644, 616, 620, 650), (657, 628, 626, 654), (661, 633, 636, 663), (665, 637, 641, 671), (669, 643, 637, 665), (668, 658, 662, 670), (622, 619, 618, 616), (628, 624, 625, 626), (629, 626, 625, 623), (634, 630, 632, 631), (636, 633, 632, 630), (643, 640, 639, 637), (655, 651, 653, 652), (657, 654, 653, 651), (662, 658, 660, 659), (663, 659, 660, 661), (670, 666, 667, 668), (671, 668, 667, 665), (663, 636, 628, 657), (656, 629, 622, 648), (670, 662, 655, 649), (643, 669, 650, 620), (627, 621, 619, 623), (634, 627, 624, 630), (643, 620, 617, 640), (642, 634, 631, 638), (648, 622, 616, 644), (671, 641, 635, 664), (664, 635, 633, 661), (663, 657, 651, 659), (652, 645, 649, 655), (656, 648, 645, 652), (671, 664, 658, 668), (621, 617, 618, 619), (666, 647, 650, 669), (670, 649, 647, 666), (635, 631, 632, 633), (627, 623, 625, 624), (648, 644, 646, 645), (650, 647, 646, 644), (641, 637, 639, 638), (642, 638, 639, 640), (664, 661, 660, 658), (656, 652, 653, 654), (642, 621, 627, 634), (669, 665, 667, 666), (630, 624, 628, 636)])
me_cube.polygons.foreach_set('material_index', [0, 0, 0, 0, 0, 0, 0, 0, 0, 0, 0, 0, 0, 0, 0, 0, 0, 0, 0, 0, 0, 0, 0, 0, 0, 0, 0, 0, 0, 0, 0, 0, 0, 0, 0, 0, 0, 0, 0, 0, 0, 0, 0, 0, 0, 0, 0, 0, 0, 0, 0, 0, 0, 0, 1, 1, 1, 1, 1, 1, 1, 1, 1, 1, 1, 1, 1, 1, 1, 1, 1, 1, 1, 1, 1, 1, 1, 1, 1, 1, 1, 1, 1, 1, 1, 1, 1, 1, 1, 1, 1, 1, 1, 1, 1, 1, 1, 1, 1, 1, 1, 1, 1, 1, 1, 1, 1, 1, 1, 1, 1, 1, 1, 1, 1, 1, 1, 1, 1, 1, 1, 1, 1, 1, 1, 1, 1, 1, 1, 1, 1, 1, 1, 1, 1, 1, 1, 1, 1, 1, 1, 1, 1, 1, 1, 1, 1, 1, 1, 1, 1, 1, 1, 1, 1, 1, 1, 1, 1, 1, 1, 1, 1, 1, 1, 1, 1, 1, 1, 1, 1, 1, 1, 1, 1, 1, 1, 1, 1, 1, 1, 1, 1, 1, 1, 1, 1, 1, 1, 1, 1, 1, 1, 1, 1, 1, 1, 1, 1, 1, 1, 1, 1, 1, 1, 1, 1, 1, 1, 1, 1, 1, 1, 1, 1, 1, 1, 1, 1, 1, 1, 1, 1, 1, 1, 1, 1, 1, 1, 1, 1, 1, 1, 1, 1, 1, 1, 1, 1, 1, 1, 1, 1, 1, 1, 1, 1, 1, 1, 1, 1, 1, 1, 1, 1, 1, 1, 1, 1, 1, 1, 1, 1, 1, 1, 1, 1, 1, 1, 1, 0, 0, 0, 0, 0, 0, 0, 0, 0, 0, 0, 0, 0, 0, 0, 0, 0, 0, 0, 0, 0, 0, 0, 0, 0, 0, 0, 0, 0, 0, 0, 0, 0, 0, 0, 0, 0, 0, 0, 0, 0, 0, 0, 0, 0, 0, 0, 0, 0, 0, 0, 0, 0, 0, 1, 1, 1, 1, 1, 1, 1, 1, 1, 1, 1, 1, 1, 1, 1, 1, 1, 1, 1, 1, 1, 1, 1, 1, 1, 1, 1, 1, 1, 1, 1, 1, 1, 1, 1, 1, 1, 1, 1, 1, 1, 1, 1, 1, 1, 1, 1, 1, 1, 1, 1, 1, 1, 1, 1, 1, 1, 1, 1, 1, 1, 1, 1, 1, 1, 1, 1, 1, 1, 1, 1, 1, 1, 1, 1, 1, 1, 1, 1, 1, 1, 1, 1, 1, 1, 1, 1, 1, 1, 1, 1, 1, 1, 1, 1, 1, 1, 1, 1, 1, 1, 1, 1, 1, 1, 1, 1, 1, 1, 1, 1, 1, 1, 1, 1, 1, 1, 1, 1, 1, 1, 1, 1, 1, 1, 1, 1, 1, 1, 1, 1, 1, 1, 1, 1, 1, 1, 1, 1, 1, 1, 1, 1, 1, 1, 1, 1, 1, 1, 1, 1, 1, 1, 1, 1, 1, 1, 1, 1, 1, 1, 1, 0, 0, 0, 0, 0, 0, 0, 0, 0, 0, 0, 0, 0, 0, 0, 0, 0, 0, 0, 0, 0, 0, 0, 0, 0, 0, 0, 0, 0, 0, 0, 0, 0, 0, 0, 0, 0, 0, 0, 0, 0, 0, 0, 0, 0, 0, 0, 0, 0, 0, 0, 0, 0, 0, 0, 0, 0, 0, 0, 0, 0, 0, 0, 0, 0, 0, 0, 0, 0, 0, 0, 0, 0, 0, 0, 0, 0, 0, 0, 0, 0, 0, 0, 0, 0, 0, 0, 0, 0, 0, 0, 0, 0, 0, 0, 0, 0, 0, 0, 0, 0, 0, 0, 0, 0, 0, 0, 0, 0, 0, 0, 0, 0, 0, 0, 0, 0, 0, 0, 0, 0, 0, 0, 0, 0, 0, 0, 0, 0, 0, 0, 0, 0, 0, 0, 0, 0, 0, 0, 0, 0, 0, 0, 0, 0, 0, 0, 0, 0, 0, 0, 0, 0, 0, 0, 0, 0, 0, 0, 0, 0, 0])
me_cube.materials.append(mat_green)
me_cube.materials.append(mat_blue)
me_cube.use_remesh_preserve_volume = False
me_cube.use_remesh_preserve_attributes = False
me_cube.use_mirror_vertex_groups = False
me_cube.update()
arm_armature = bpy.data.armatures.new('Armature')  # bones are not reproduced

# ---- objects
ob_armature = bpy.data.objects.new('Armature', arm_armature)
ob_cube = bpy.data.objects.new('Cube', me_cube)

# ---- transforms, parenting, visibility, modifiers, constraints
ob_armature.location = (0.0, 0.0, 0.0)
ob_armature.rotation_euler = (-1.344e-07, 1.571, 0.0)
ob_armature.lineart.crease_threshold = 0.0
ob_cube.location = (0.0, 0.0, 0.0)
ob_cube.lock_rotations_4d = False
ob_cube.empty_display_type = 'ARROWS'
ob_cube.lineart.crease_threshold = 0.0

# ---- collection membership
col_collection_1.objects.link(ob_armature)
col_collection_1.objects.link(ob_cube)

# ---- scene / render settings (as saved in the file)
scene.frame_start = 1; scene.frame_end = 250; scene.frame_set(1)
scene.render.engine = 'BLENDER_EEVEE_NEXT'
scene.render.resolution_percentage = 50
scene.render.dither_intensity = 0.0
scene.cycles.use_denoising = False
scene.cycles.samples = 128
scene.cycles.sampling_pattern = 'TABULATED_SOBOL'
scene.cycles.use_adaptive_sampling = False
scene.cycles.use_light_tree = False
scene.cycles.blur_glossy = 0.0
scene.cycles.sample_clamp_indirect = 0.0
scene.view_settings.view_transform = 'Standard'
bpy.context.view_layer.update()

# ---- added for rendering (the .blend has no active camera and no usable light): camera, sun
cam_auto = bpy.data.cameras.new('AutoCamera')
cam_auto.lens = 50.0
cam_auto.sensor_width = 36.0
cam_auto.clip_end = 1000.0
ob_auto_camera = bpy.data.objects.new('AutoCamera', cam_auto)
scene.collection.objects.link(ob_auto_camera)
ob_auto_camera.location = (3.29748, -3.95698, 4.10829)
ob_auto_camera.rotation_euler = (1.09748, -7.21219e-08, 0.694738)
scene.camera = ob_auto_camera
light_auto_sun = bpy.data.lights.new('AutoSun', 'SUN')
light_auto_sun.energy = 3.0
light_auto_sun.angle = 0.0523599
ob_auto_sun = bpy.data.objects.new('AutoSun', light_auto_sun)
scene.collection.objects.link(ob_auto_sun)
ob_auto_sun.rotation_euler = (0.872665, 0.174533, 0.523599)
bpy.context.view_layer.update()
